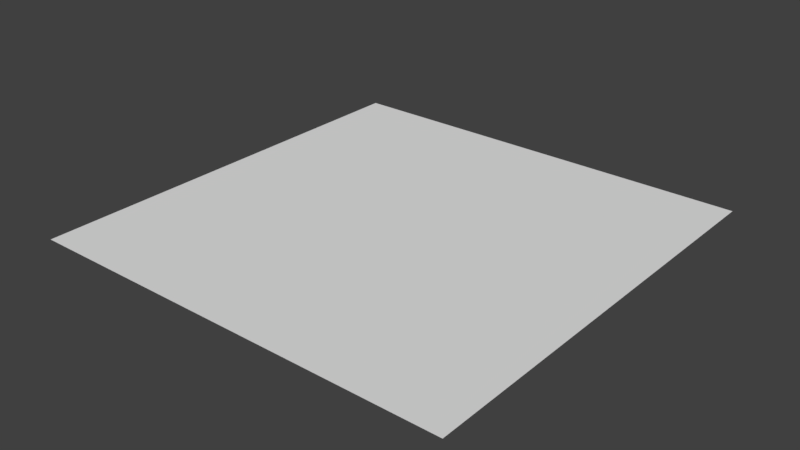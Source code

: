 # Source: unit_quad.blend  (saved by Blender 2.78.0; exported with 4.5.12 LTS)
import bpy
from mathutils import Matrix  # noqa: F401  (used for matrix-valued properties, if any)

bpy.ops.wm.read_factory_settings(use_empty=True)
scene = bpy.context.scene
scene.name = 'Scene'

# ---- collections
col_collection_1 = bpy.data.collections.new('Collection 1'); scene.collection.children.link(col_collection_1)

# ---- world
world_world = bpy.data.worlds.new('World'); scene.world = world_world
world_world.color = (0.05088, 0.05088, 0.05088)
world_world.use_sun_shadow = False
world_world.sun_shadow_jitter_overblur = 0.0
world_world.cycles.sampling_method = 'MANUAL'

# ---- meshes
me_plane = bpy.data.meshes.new('Plane')
me_plane.from_pydata([(-0.5, -0.5, 0.0), (0.5, -0.5, 0.0), (-0.5, 0.5, 0.0), (0.5, 0.5, 0.0)], [], [(0, 1, 3, 2)])
_uv = me_plane.uv_layers.new(name='UVMap')
_uv.uv.foreach_set('vector', [0.0001, 9.998e-05, 0.9999, 9.998e-05, 0.9999, 0.9999, 9.998e-05, 0.9999])
me_plane.use_remesh_preserve_volume = False
me_plane.use_remesh_preserve_attributes = False
me_plane.use_mirror_vertex_groups = False
me_plane.update()

# ---- objects
ob_unit_quad = bpy.data.objects.new('unit_quad', me_plane)

# ---- transforms, parenting, visibility, modifiers, constraints
ob_unit_quad.location = (0.0, 0.0, 0.0)
ob_unit_quad.lineart.crease_threshold = 0.0

# ---- collection membership
col_collection_1.objects.link(ob_unit_quad)

# ---- scene / render settings (as saved in the file)
scene.frame_start = 1; scene.frame_end = 250; scene.frame_set(1)
scene.render.engine = 'BLENDER_EEVEE_NEXT'
scene.render.resolution_percentage = 50
scene.render.dither_intensity = 0.0
scene.cycles.use_denoising = False
scene.cycles.samples = 128
scene.cycles.sampling_pattern = 'TABULATED_SOBOL'
scene.cycles.light_sampling_threshold = 0.0
scene.cycles.use_adaptive_sampling = False
scene.cycles.use_light_tree = False
scene.cycles.blur_glossy = 0.0
scene.cycles.sample_clamp_indirect = 0.0
scene.view_settings.view_transform = 'Standard'
bpy.context.view_layer.update()

# ---- added for rendering (the .blend has no active camera and no usable light): camera, sun
cam_auto = bpy.data.cameras.new('AutoCamera')
cam_auto.lens = 50.0
cam_auto.sensor_width = 36.0
cam_auto.clip_end = 1000.0
ob_auto_camera = bpy.data.objects.new('AutoCamera', cam_auto)
scene.collection.objects.link(ob_auto_camera)
ob_auto_camera.location = (1.30847, -1.57016, 1.04677)
ob_auto_camera.rotation_euler = (1.09748, -7.21219e-08, 0.694738)
scene.camera = ob_auto_camera
light_auto_sun = bpy.data.lights.new('AutoSun', 'SUN')
light_auto_sun.energy = 3.0
light_auto_sun.angle = 0.0523599
ob_auto_sun = bpy.data.objects.new('AutoSun', light_auto_sun)
scene.collection.objects.link(ob_auto_sun)
ob_auto_sun.rotation_euler = (0.872665, 0.174533, 0.523599)
bpy.context.view_layer.update()

